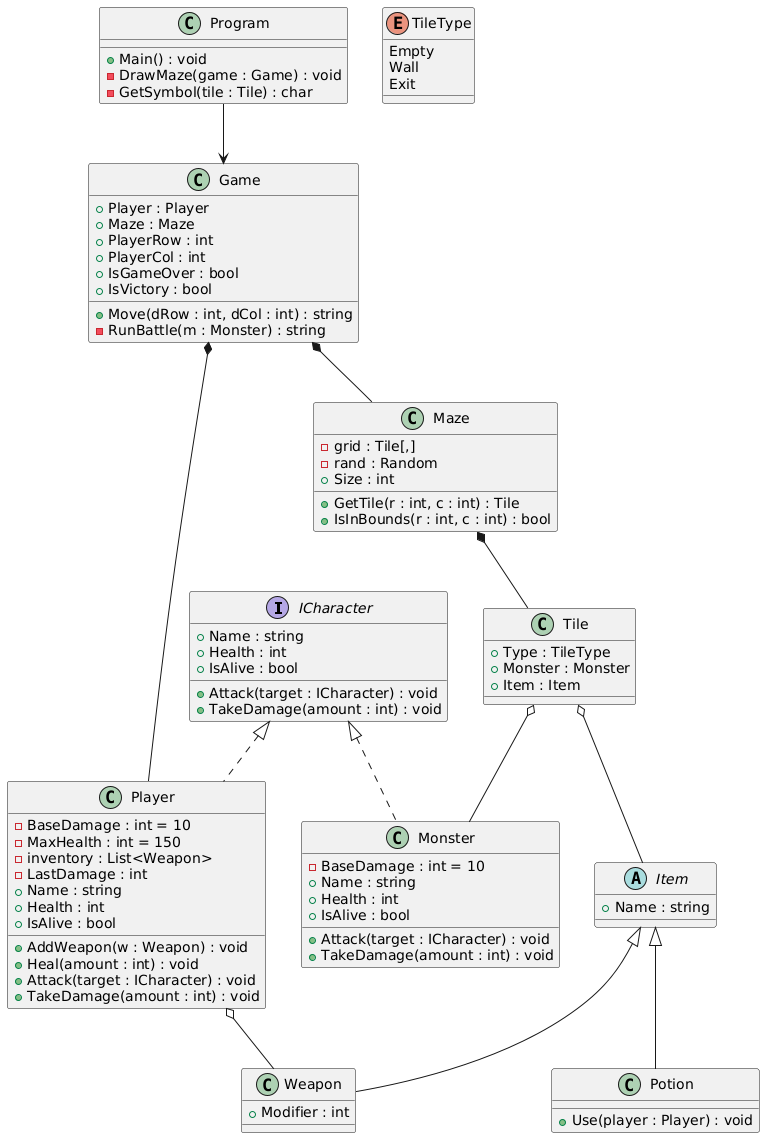

The diagram above was rendered by PlantUML. Its source (embedded in the PNG):
@startuml
interface ICharacter {
    +Name : string
    +Health : int
    +IsAlive : bool
    +Attack(target : ICharacter) : void
    +TakeDamage(amount : int) : void
}

abstract class Item {
    +Name : string
}

class Weapon {
    +Modifier : int
}

class Potion {
    +Use(player : Player) : void
}

class Player {
    -BaseDamage : int = 10
    -MaxHealth : int = 150
    -inventory : List<Weapon>
    -LastDamage : int
    +Name : string
    +Health : int
    +IsAlive : bool
    +AddWeapon(w : Weapon) : void
    +Heal(amount : int) : void
    +Attack(target : ICharacter) : void
    +TakeDamage(amount : int) : void
}

class Monster {
    -BaseDamage : int = 10
    +Name : string
    +Health : int
    +IsAlive : bool
    +Attack(target : ICharacter) : void
    +TakeDamage(amount : int) : void
}

enum TileType {
    Empty
    Wall
    Exit
}

class Tile {
    +Type : TileType
    +Monster : Monster
    +Item : Item
}

class Maze {
    -grid : Tile[,]
    -rand : Random
    +Size : int
    +GetTile(r : int, c : int) : Tile
    +IsInBounds(r : int, c : int) : bool
}

class Game {
    +Player : Player
    +Maze : Maze
    +PlayerRow : int
    +PlayerCol : int
    +IsGameOver : bool
    +IsVictory : bool
    +Move(dRow : int, dCol : int) : string
    -RunBattle(m : Monster) : string
}

class Program {
    +Main() : void
    -DrawMaze(game : Game) : void
    -GetSymbol(tile : Tile) : char
}

ICharacter <|.. Player
ICharacter <|.. Monster

Item <|-- Weapon
Item <|-- Potion

Player o-- Weapon
Tile o-- Monster
Tile o-- Item

Maze *-- Tile
Game *-- Player
Game *-- Maze

Program --> Game
@enduml